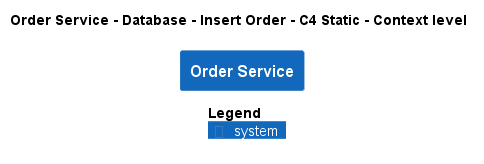

The diagram above was rendered by PlantUML. Its source (embedded in the PNG):
@startuml
!pragma layout smetana
!include ..\..\..\..\..\..\.c4s\C4_Context.puml

AddElementTag("state:new", $bgColor=green, $fontColor=#ffffff, $borderColor=green, $shadowing="False")
AddElementTag("state:changed", $bgColor=orange, $fontColor=#ffffff, $borderColor=orange, $shadowing="False")
AddElementTag("state:removed", $bgColor=red, $fontColor=#ffffff, $borderColor=red, $shadowing="False")

AddRelTag("state:new", $textColor=green, $lineColor=green)
AddRelTag("state:changed", $textColor=orange, $lineColor=orange)
AddRelTag("state:removed", $textColor=red, $lineColor=red)

SHOW_PERSON_PORTRAIT()
LAYOUT_TOP_DOWN()

skinparam linetype polyline

title Order Service - Database - Insert Order - C4 Static - Context level

System(ECommercePlatform.SoftwareSystems.OrderService, "Order Service", "")



SHOW_LEGEND()
@enduml